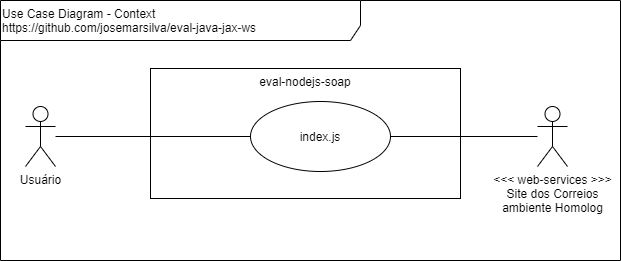

The diagram above was exported from draw.io. Its source (the exported page's mxGraphModel, read from the mxfile embedded in the PNG):
<mxGraphModel dx="852" dy="299" grid="1" gridSize="10" guides="1" tooltips="1" connect="1" arrows="1" fold="1" page="1" pageScale="1" pageWidth="827" pageHeight="1169" math="0" shadow="0">
  <root>
    <mxCell id="0" />
    <mxCell id="1" parent="0" />
    <mxCell id="6OetropUeBoLzL2Sj7KS-1" value="Use Case Diagram - Context&lt;br&gt;https://github.com/josemarsilva/eval-java-jax-ws&lt;br&gt;" style="shape=umlFrame;whiteSpace=wrap;html=1;width=360;height=40;verticalAlign=top;align=left;" parent="1" vertex="1">
      <mxGeometry x="10" y="10" width="620" height="260" as="geometry" />
    </mxCell>
    <mxCell id="6OetropUeBoLzL2Sj7KS-2" value="&lt;div style=&quot;text-align: center&quot;&gt;&lt;span&gt;Usuário&lt;/span&gt;&lt;/div&gt;" style="shape=umlActor;verticalLabelPosition=bottom;labelBackgroundColor=#ffffff;verticalAlign=top;html=1;align=center;" parent="1" vertex="1">
      <mxGeometry x="35" y="116" width="30" height="60" as="geometry" />
    </mxCell>
    <mxCell id="6OetropUeBoLzL2Sj7KS-3" value="eval-nodejs-soap" style="rounded=0;whiteSpace=wrap;html=1;align=center;verticalAlign=top;" parent="1" vertex="1">
      <mxGeometry x="160" y="78" width="310" height="130" as="geometry" />
    </mxCell>
    <mxCell id="6OetropUeBoLzL2Sj7KS-5" style="edgeStyle=orthogonalEdgeStyle;rounded=0;orthogonalLoop=1;jettySize=auto;html=1;endArrow=none;endFill=0;entryX=0;entryY=0.5;entryDx=0;entryDy=0;" parent="1" source="6OetropUeBoLzL2Sj7KS-2" target="9o6j3-gIA0Xrd9TZLxnB-6" edge="1">
      <mxGeometry relative="1" as="geometry" />
    </mxCell>
    <mxCell id="9o6j3-gIA0Xrd9TZLxnB-6" value="index.js" style="ellipse;whiteSpace=wrap;html=1;align=center;" parent="1" vertex="1">
      <mxGeometry x="260" y="111" width="140" height="70" as="geometry" />
    </mxCell>
    <mxCell id="Dg2TFxlQ4M_Jsx3ywadF-2" style="edgeStyle=orthogonalEdgeStyle;rounded=0;orthogonalLoop=1;jettySize=auto;html=1;endArrow=none;endFill=0;" parent="1" source="Dg2TFxlQ4M_Jsx3ywadF-1" target="9o6j3-gIA0Xrd9TZLxnB-6" edge="1">
      <mxGeometry relative="1" as="geometry" />
    </mxCell>
    <mxCell id="Dg2TFxlQ4M_Jsx3ywadF-1" value="&amp;lt;&amp;lt;&amp;lt; web-services &amp;gt;&amp;gt;&amp;gt;&lt;br&gt;Site dos Correios&lt;br&gt;ambiente Homolog" style="shape=umlActor;verticalLabelPosition=bottom;labelBackgroundColor=#ffffff;verticalAlign=top;html=1;align=center;" parent="1" vertex="1">
      <mxGeometry x="547" y="116" width="30" height="60" as="geometry" />
    </mxCell>
  </root>
</mxGraphModel>